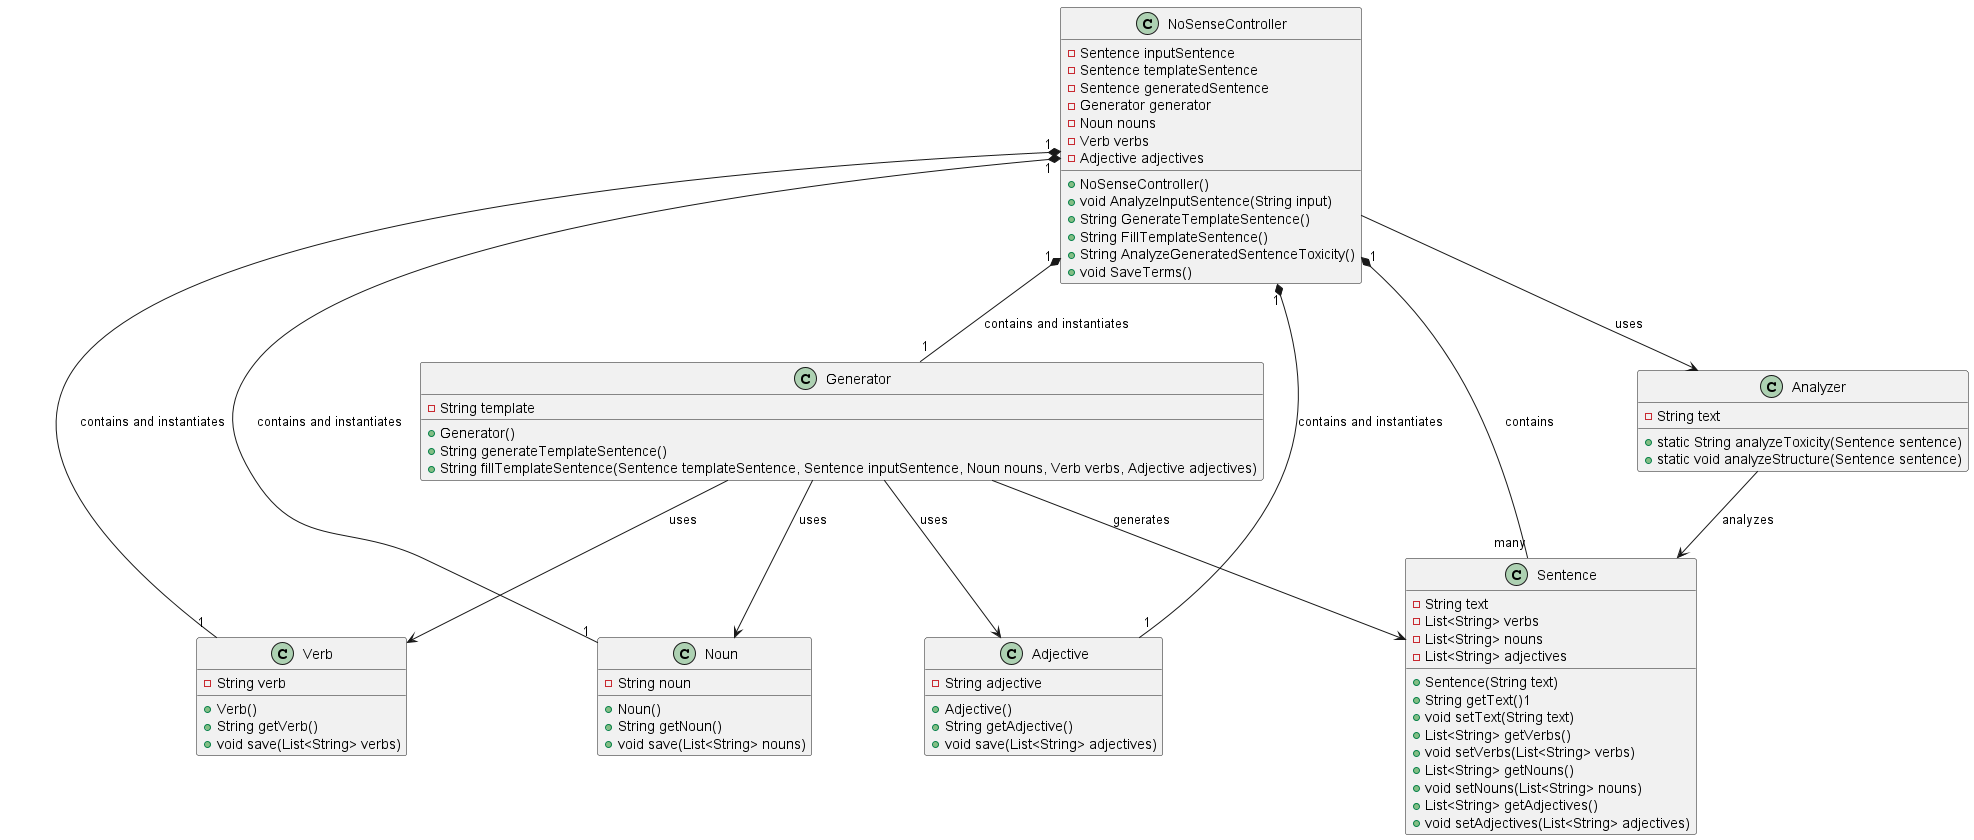

The diagram above was rendered by PlantUML. Its source (embedded in the PNG):
@startuml
class NoSenseController {
    -Sentence inputSentence
    -Sentence templateSentence
    -Sentence generatedSentence
    -Generator generator
    -Noun nouns
    -Verb verbs
    -Adjective adjectives
    +NoSenseController()
    +void AnalyzeInputSentence(String input)
    +String GenerateTemplateSentence()
    +String FillTemplateSentence()
    +String AnalyzeGeneratedSentenceToxicity()
    +void SaveTerms()
}

class Noun {
    -String noun
    +Noun()
    +String getNoun()
    +void save(List<String> nouns)
}
class Verb {
    -String verb
    +Verb()
    +String getVerb()
    +void save(List<String> verbs)
}
class Adjective {
    -String adjective
    +Adjective()
    +String getAdjective()
    +void save(List<String> adjectives)
}
class Sentence {
    -String text
    -List<String> verbs
    -List<String> nouns
    -List<String> adjectives
    +Sentence(String text)
    +String getText()1
    +void setText(String text)
    +List<String> getVerbs()
    +void setVerbs(List<String> verbs)
    +List<String> getNouns()
    +void setNouns(List<String> nouns)
    +List<String> getAdjectives()
    +void setAdjectives(List<String> adjectives)
}
class Generator {
    -String template
    +Generator()
    +String generateTemplateSentence()
    +String fillTemplateSentence(Sentence templateSentence, Sentence inputSentence, Noun nouns, Verb verbs, Adjective adjectives)
}
class Analyzer {
    -String text
    +static String analyzeToxicity(Sentence sentence)
    +static void analyzeStructure(Sentence sentence)
}

NoSenseController "1" *-- "many" Sentence : contains
Generator --> Noun : uses
Generator --> Verb : uses
Generator --> Adjective : uses
Generator -->Sentence : generates
NoSenseController --> Analyzer : uses
Analyzer --> Sentence : analyzes
NoSenseController "1" *-- "1" Noun : contains and instantiates
NoSenseController "1" *-- "1" Verb : contains and instantiates
NoSenseController "1" *-- "1" Adjective : contains and instantiates
NoSenseController "1" *-- "1" Generator : contains and instantiates

@enduml